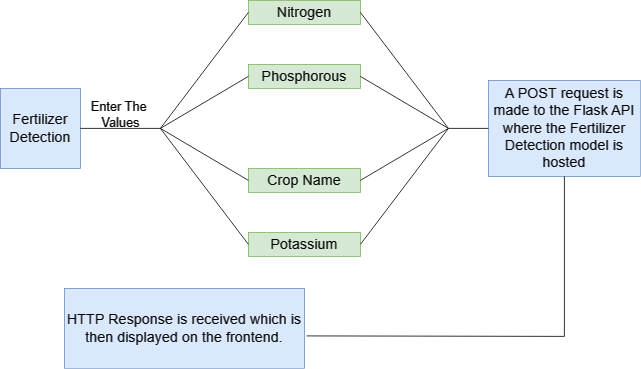

The diagram above was exported from draw.io. Its source (the exported page's mxGraphModel, read from the mxfile embedded in the PNG):
<mxGraphModel dx="1002" dy="535" grid="1" gridSize="10" guides="1" tooltips="1" connect="1" arrows="1" fold="1" page="1" pageScale="1" pageWidth="850" pageHeight="1100" math="0" shadow="0">
  <root>
    <mxCell id="0" />
    <mxCell id="1" parent="0" />
    <mxCell id="lWdTdMPrz3P52cV6h9pb-50" value="&lt;font style=&quot;font-size: 18px;&quot;&gt;Fertilizer&lt;/font&gt;&lt;div&gt;&lt;font style=&quot;font-size: 18px;&quot;&gt;Detection&lt;/font&gt;&lt;/div&gt;" style="whiteSpace=wrap;html=1;aspect=fixed;fillColor=#dae8fc;strokeColor=#6c8ebf;" parent="1" vertex="1">
      <mxGeometry x="200" y="750" width="100" height="100" as="geometry" />
    </mxCell>
    <mxCell id="lWdTdMPrz3P52cV6h9pb-52" value="" style="endArrow=none;html=1;rounded=0;exitX=1;exitY=0.5;exitDx=0;exitDy=0;" parent="1" source="lWdTdMPrz3P52cV6h9pb-50" edge="1">
      <mxGeometry width="50" height="50" relative="1" as="geometry">
        <mxPoint x="570" y="700" as="sourcePoint" />
        <mxPoint x="400" y="800" as="targetPoint" />
      </mxGeometry>
    </mxCell>
    <mxCell id="lWdTdMPrz3P52cV6h9pb-53" value="&lt;font style=&quot;font-size: 18px;&quot;&gt;Nitrogen&lt;/font&gt;" style="rounded=0;whiteSpace=wrap;html=1;fillColor=#d5e8d4;strokeColor=#82b366;" parent="1" vertex="1">
      <mxGeometry x="510" y="640" width="140" height="30" as="geometry" />
    </mxCell>
    <mxCell id="lWdTdMPrz3P52cV6h9pb-54" value="&lt;span style=&quot;font-size: 18px;&quot;&gt;Phosphorous&lt;/span&gt;" style="rounded=0;whiteSpace=wrap;html=1;fillColor=#d5e8d4;strokeColor=#82b366;" parent="1" vertex="1">
      <mxGeometry x="510" y="720" width="140" height="30" as="geometry" />
    </mxCell>
    <mxCell id="lWdTdMPrz3P52cV6h9pb-56" value="&lt;span style=&quot;font-size: 18px;&quot;&gt;Potassium&lt;/span&gt;" style="rounded=0;whiteSpace=wrap;html=1;fillColor=#d5e8d4;strokeColor=#82b366;" parent="1" vertex="1">
      <mxGeometry x="510" y="930" width="140" height="30" as="geometry" />
    </mxCell>
    <mxCell id="lWdTdMPrz3P52cV6h9pb-57" value="&lt;span style=&quot;font-size: 18px;&quot;&gt;Crop Name&lt;/span&gt;" style="rounded=0;whiteSpace=wrap;html=1;fillColor=#d5e8d4;strokeColor=#82b366;" parent="1" vertex="1">
      <mxGeometry x="510" y="850" width="140" height="30" as="geometry" />
    </mxCell>
    <mxCell id="lWdTdMPrz3P52cV6h9pb-58" value="" style="endArrow=none;html=1;rounded=0;entryX=0;entryY=0.5;entryDx=0;entryDy=0;" parent="1" target="lWdTdMPrz3P52cV6h9pb-53" edge="1">
      <mxGeometry width="50" height="50" relative="1" as="geometry">
        <mxPoint x="400" y="800" as="sourcePoint" />
        <mxPoint x="620" y="650" as="targetPoint" />
      </mxGeometry>
    </mxCell>
    <mxCell id="lWdTdMPrz3P52cV6h9pb-60" value="" style="endArrow=none;html=1;rounded=0;entryX=0;entryY=0.5;entryDx=0;entryDy=0;" parent="1" target="lWdTdMPrz3P52cV6h9pb-54" edge="1">
      <mxGeometry width="50" height="50" relative="1" as="geometry">
        <mxPoint x="400" y="800" as="sourcePoint" />
        <mxPoint x="520" y="665" as="targetPoint" />
      </mxGeometry>
    </mxCell>
    <mxCell id="lWdTdMPrz3P52cV6h9pb-61" value="" style="endArrow=none;html=1;rounded=0;entryX=0;entryY=0.5;entryDx=0;entryDy=0;" parent="1" target="lWdTdMPrz3P52cV6h9pb-57" edge="1">
      <mxGeometry width="50" height="50" relative="1" as="geometry">
        <mxPoint x="400" y="800" as="sourcePoint" />
        <mxPoint x="530" y="745" as="targetPoint" />
      </mxGeometry>
    </mxCell>
    <mxCell id="lWdTdMPrz3P52cV6h9pb-62" value="" style="endArrow=none;html=1;rounded=0;entryX=0;entryY=0.5;entryDx=0;entryDy=0;" parent="1" target="lWdTdMPrz3P52cV6h9pb-56" edge="1">
      <mxGeometry width="50" height="50" relative="1" as="geometry">
        <mxPoint x="400" y="800" as="sourcePoint" />
        <mxPoint x="540" y="755" as="targetPoint" />
      </mxGeometry>
    </mxCell>
    <mxCell id="lWdTdMPrz3P52cV6h9pb-63" value="" style="endArrow=none;html=1;rounded=0;entryX=1;entryY=0.5;entryDx=0;entryDy=0;" parent="1" target="lWdTdMPrz3P52cV6h9pb-53" edge="1">
      <mxGeometry width="50" height="50" relative="1" as="geometry">
        <mxPoint x="760" y="800" as="sourcePoint" />
        <mxPoint x="620" y="650" as="targetPoint" />
      </mxGeometry>
    </mxCell>
    <mxCell id="lWdTdMPrz3P52cV6h9pb-64" value="" style="endArrow=none;html=1;rounded=0;exitX=1;exitY=0.5;exitDx=0;exitDy=0;" parent="1" source="lWdTdMPrz3P52cV6h9pb-54" edge="1">
      <mxGeometry width="50" height="50" relative="1" as="geometry">
        <mxPoint x="570" y="700" as="sourcePoint" />
        <mxPoint x="760" y="800" as="targetPoint" />
      </mxGeometry>
    </mxCell>
    <mxCell id="lWdTdMPrz3P52cV6h9pb-65" value="" style="endArrow=none;html=1;rounded=0;exitX=1;exitY=0.5;exitDx=0;exitDy=0;" parent="1" source="lWdTdMPrz3P52cV6h9pb-56" edge="1">
      <mxGeometry width="50" height="50" relative="1" as="geometry">
        <mxPoint x="660" y="745" as="sourcePoint" />
        <mxPoint x="760" y="800" as="targetPoint" />
      </mxGeometry>
    </mxCell>
    <mxCell id="lWdTdMPrz3P52cV6h9pb-66" value="" style="endArrow=none;html=1;rounded=0;entryX=1;entryY=0.5;entryDx=0;entryDy=0;" parent="1" target="lWdTdMPrz3P52cV6h9pb-57" edge="1">
      <mxGeometry width="50" height="50" relative="1" as="geometry">
        <mxPoint x="760" y="800" as="sourcePoint" />
        <mxPoint x="780" y="820" as="targetPoint" />
      </mxGeometry>
    </mxCell>
    <mxCell id="lWdTdMPrz3P52cV6h9pb-67" value="&lt;font style=&quot;font-size: 18px;&quot;&gt;A POST request is made to the Flask API where the Fertilizer Detection model is hosted&lt;/font&gt;" style="rounded=0;whiteSpace=wrap;html=1;fillColor=#dae8fc;strokeColor=#6c8ebf;" parent="1" vertex="1">
      <mxGeometry x="810" y="740" width="190" height="120" as="geometry" />
    </mxCell>
    <mxCell id="lWdTdMPrz3P52cV6h9pb-68" value="" style="endArrow=none;html=1;rounded=0;entryX=0;entryY=0.5;entryDx=0;entryDy=0;" parent="1" target="lWdTdMPrz3P52cV6h9pb-67" edge="1">
      <mxGeometry width="50" height="50" relative="1" as="geometry">
        <mxPoint x="760" y="800" as="sourcePoint" />
        <mxPoint x="620" y="650" as="targetPoint" />
      </mxGeometry>
    </mxCell>
    <mxCell id="lWdTdMPrz3P52cV6h9pb-69" value="&lt;font style=&quot;font-size: 16px;&quot;&gt;Enter &lt;/font&gt;&lt;font style=&quot;font-size: 16px;&quot;&gt;The&amp;nbsp;&lt;/font&gt;&lt;div&gt;&lt;font style=&quot;font-size: 16px;&quot;&gt;Values&lt;/font&gt;&lt;/div&gt;" style="text;html=1;align=center;verticalAlign=middle;resizable=0;points=[];autosize=1;strokeColor=none;fillColor=none;" parent="1" vertex="1">
      <mxGeometry x="300" y="758" width="100" height="50" as="geometry" />
    </mxCell>
    <mxCell id="lWdTdMPrz3P52cV6h9pb-72" value="&lt;font style=&quot;font-size: 18px;&quot;&gt;HTTP Response is received which is then displayed on the frontend.&lt;/font&gt;" style="rounded=0;whiteSpace=wrap;html=1;fillColor=#dae8fc;strokeColor=#6c8ebf;" parent="1" vertex="1">
      <mxGeometry x="280" y="1000" width="300" height="100" as="geometry" />
    </mxCell>
    <mxCell id="lWdTdMPrz3P52cV6h9pb-73" value="" style="endArrow=none;html=1;rounded=0;entryX=0.5;entryY=1;entryDx=0;entryDy=0;exitX=1.009;exitY=0.594;exitDx=0;exitDy=0;exitPerimeter=0;" parent="1" source="lWdTdMPrz3P52cV6h9pb-72" target="lWdTdMPrz3P52cV6h9pb-67" edge="1">
      <mxGeometry width="50" height="50" relative="1" as="geometry">
        <mxPoint x="570" y="1050" as="sourcePoint" />
        <mxPoint x="620" y="1000" as="targetPoint" />
        <Array as="points">
          <mxPoint x="905" y="1060" />
        </Array>
      </mxGeometry>
    </mxCell>
  </root>
</mxGraphModel>